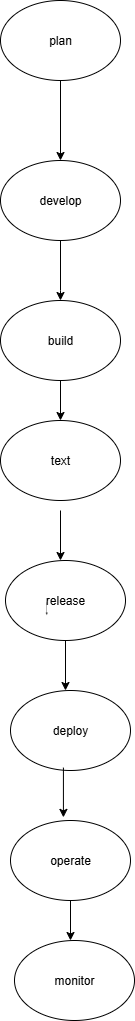

The diagram above was exported from draw.io. Its source (the exported page's mxGraphModel, read from the mxfile embedded in the PNG):
<mxGraphModel dx="1158" dy="624" grid="1" gridSize="10" guides="1" tooltips="1" connect="1" arrows="1" fold="1" page="1" pageScale="1" pageWidth="827" pageHeight="1169" math="0" shadow="0">
  <root>
    <mxCell id="0" />
    <mxCell id="1" parent="0" />
    <mxCell id="ZbopDw0uu6deSUiJsrMV-1" value="plan" style="ellipse;whiteSpace=wrap;html=1;" parent="1" vertex="1">
      <mxGeometry x="340" y="30" width="120" height="80" as="geometry" />
    </mxCell>
    <mxCell id="ZbopDw0uu6deSUiJsrMV-5" value="" style="endArrow=classic;html=1;rounded=0;" parent="1" edge="1">
      <mxGeometry width="50" height="50" relative="1" as="geometry">
        <mxPoint x="400" y="370" as="sourcePoint" />
        <mxPoint x="400" y="370" as="targetPoint" />
      </mxGeometry>
    </mxCell>
    <mxCell id="ZbopDw0uu6deSUiJsrMV-6" value="" style="endArrow=classic;html=1;rounded=0;exitX=0.5;exitY=1;exitDx=0;exitDy=0;" parent="1" source="ZbopDw0uu6deSUiJsrMV-3" edge="1">
      <mxGeometry width="50" height="50" relative="1" as="geometry">
        <mxPoint x="390" y="330" as="sourcePoint" />
        <mxPoint x="400" y="330" as="targetPoint" />
        <Array as="points">
          <mxPoint x="400" y="320" />
        </Array>
      </mxGeometry>
    </mxCell>
    <mxCell id="ZbopDw0uu6deSUiJsrMV-7" value="text" style="ellipse;whiteSpace=wrap;html=1;" parent="1" vertex="1">
      <mxGeometry x="340" y="450" width="120" height="80" as="geometry" />
    </mxCell>
    <mxCell id="ZbopDw0uu6deSUiJsrMV-10" value="release" style="ellipse;whiteSpace=wrap;html=1;" parent="1" vertex="1">
      <mxGeometry x="345" y="590" width="120" height="80" as="geometry" />
    </mxCell>
    <mxCell id="ZbopDw0uu6deSUiJsrMV-14" value="" style="endArrow=classic;html=1;rounded=0;" parent="1" source="ZbopDw0uu6deSUiJsrMV-18" edge="1">
      <mxGeometry width="50" height="50" relative="1" as="geometry">
        <mxPoint x="410" y="900" as="sourcePoint" />
        <mxPoint x="410" y="900" as="targetPoint" />
      </mxGeometry>
    </mxCell>
    <mxCell id="ZbopDw0uu6deSUiJsrMV-37" style="edgeStyle=orthogonalEdgeStyle;rounded=0;orthogonalLoop=1;jettySize=auto;html=1;exitX=0.5;exitY=1;exitDx=0;exitDy=0;" parent="1" source="ZbopDw0uu6deSUiJsrMV-16" edge="1">
      <mxGeometry relative="1" as="geometry">
        <mxPoint x="409.7777777777778" y="790.0000000000002" as="targetPoint" />
        <Array as="points">
          <mxPoint x="410" y="790" />
          <mxPoint x="410" y="790" />
        </Array>
      </mxGeometry>
    </mxCell>
    <mxCell id="ZbopDw0uu6deSUiJsrMV-16" value="deploy" style="ellipse;whiteSpace=wrap;html=1;" parent="1" vertex="1">
      <mxGeometry x="350" y="720" width="120" height="80" as="geometry" />
    </mxCell>
    <mxCell id="ZbopDw0uu6deSUiJsrMV-17" value="" style="endArrow=classic;html=1;rounded=0;exitX=0.5;exitY=1;exitDx=0;exitDy=0;" parent="1" source="ZbopDw0uu6deSUiJsrMV-18" edge="1">
      <mxGeometry width="50" height="50" relative="1" as="geometry">
        <mxPoint x="350" y="990" as="sourcePoint" />
        <mxPoint x="400" y="880" as="targetPoint" />
      </mxGeometry>
    </mxCell>
    <mxCell id="ZbopDw0uu6deSUiJsrMV-20" value="&lt;img src=&quot;data:image/png,(base64 omitted: 4024 chars)&quot; width=&quot;9&quot; height=&quot;22&quot;&gt;" style="text;whiteSpace=wrap;html=1;" parent="1" vertex="1">
      <mxGeometry x="380" y="620" width="50" height="50" as="geometry" />
    </mxCell>
    <mxCell id="ZbopDw0uu6deSUiJsrMV-21" value="" style="endArrow=classic;html=1;rounded=0;exitX=0.5;exitY=1;exitDx=0;exitDy=0;" parent="1" source="ZbopDw0uu6deSUiJsrMV-20" edge="1">
      <mxGeometry width="50" height="50" relative="1" as="geometry">
        <mxPoint x="412" y="685" as="sourcePoint" />
        <mxPoint x="405" y="720" as="targetPoint" />
        <Array as="points" />
      </mxGeometry>
    </mxCell>
    <mxCell id="ZbopDw0uu6deSUiJsrMV-23" value="monitor" style="ellipse;whiteSpace=wrap;html=1;" parent="1" vertex="1">
      <mxGeometry x="354" y="970" width="120" height="80" as="geometry" />
    </mxCell>
    <mxCell id="ZbopDw0uu6deSUiJsrMV-24" value="build" style="ellipse;whiteSpace=wrap;html=1;" parent="1" vertex="1">
      <mxGeometry x="340" y="330" width="120" height="80" as="geometry" />
    </mxCell>
    <mxCell id="ZbopDw0uu6deSUiJsrMV-27" value="" style="endArrow=classic;html=1;rounded=0;exitX=0.5;exitY=1;exitDx=0;exitDy=0;entryX=0.5;entryY=0;entryDx=0;entryDy=0;" parent="1" source="ZbopDw0uu6deSUiJsrMV-24" target="ZbopDw0uu6deSUiJsrMV-7" edge="1">
      <mxGeometry width="50" height="50" relative="1" as="geometry">
        <mxPoint x="360" y="440" as="sourcePoint" />
        <mxPoint x="410" y="390" as="targetPoint" />
      </mxGeometry>
    </mxCell>
    <mxCell id="ZbopDw0uu6deSUiJsrMV-31" value="" style="endArrow=classic;html=1;rounded=0;" parent="1" target="ZbopDw0uu6deSUiJsrMV-3" edge="1">
      <mxGeometry width="50" height="50" relative="1" as="geometry">
        <mxPoint x="400" y="220" as="sourcePoint" />
        <mxPoint x="400" y="230" as="targetPoint" />
        <Array as="points" />
      </mxGeometry>
    </mxCell>
    <mxCell id="ZbopDw0uu6deSUiJsrMV-3" value="develop" style="ellipse;whiteSpace=wrap;html=1;" parent="1" vertex="1">
      <mxGeometry x="340" y="190" width="120" height="80" as="geometry" />
    </mxCell>
    <mxCell id="ZbopDw0uu6deSUiJsrMV-34" value="" style="endArrow=classic;html=1;rounded=0;" parent="1" target="ZbopDw0uu6deSUiJsrMV-18" edge="1">
      <mxGeometry width="50" height="50" relative="1" as="geometry">
        <mxPoint x="410" y="900" as="sourcePoint" />
        <mxPoint x="410" y="900" as="targetPoint" />
      </mxGeometry>
    </mxCell>
    <mxCell id="ZbopDw0uu6deSUiJsrMV-18" value="operate" style="ellipse;whiteSpace=wrap;html=1;" parent="1" vertex="1">
      <mxGeometry x="350" y="850" width="120" height="80" as="geometry" />
    </mxCell>
    <mxCell id="ZbopDw0uu6deSUiJsrMV-35" value="" style="endArrow=classic;html=1;rounded=0;exitX=0.5;exitY=1;exitDx=0;exitDy=0;" parent="1" source="ZbopDw0uu6deSUiJsrMV-18" edge="1">
      <mxGeometry width="50" height="50" relative="1" as="geometry">
        <mxPoint x="370" y="1000" as="sourcePoint" />
        <mxPoint x="410" y="970" as="targetPoint" />
      </mxGeometry>
    </mxCell>
    <mxCell id="ZbopDw0uu6deSUiJsrMV-39" value="" style="endArrow=classic;html=1;rounded=0;" parent="1" edge="1">
      <mxGeometry width="50" height="50" relative="1" as="geometry">
        <mxPoint x="400" y="540" as="sourcePoint" />
        <mxPoint x="400" y="590" as="targetPoint" />
      </mxGeometry>
    </mxCell>
    <mxCell id="ZbopDw0uu6deSUiJsrMV-40" value="" style="endArrow=classic;html=1;rounded=0;exitX=0.441;exitY=0.964;exitDx=0;exitDy=0;exitPerimeter=0;entryX=0.441;entryY=-0.039;entryDx=0;entryDy=0;entryPerimeter=0;" parent="1" source="ZbopDw0uu6deSUiJsrMV-16" target="ZbopDw0uu6deSUiJsrMV-18" edge="1">
      <mxGeometry width="50" height="50" relative="1" as="geometry">
        <mxPoint x="380" y="810" as="sourcePoint" />
        <mxPoint x="420" y="760" as="targetPoint" />
      </mxGeometry>
    </mxCell>
    <mxCell id="ZbopDw0uu6deSUiJsrMV-41" value="" style="endArrow=classic;html=1;rounded=0;exitX=0.5;exitY=1;exitDx=0;exitDy=0;entryX=0.5;entryY=0;entryDx=0;entryDy=0;" parent="1" source="ZbopDw0uu6deSUiJsrMV-1" target="ZbopDw0uu6deSUiJsrMV-3" edge="1">
      <mxGeometry width="50" height="50" relative="1" as="geometry">
        <mxPoint x="370" y="290" as="sourcePoint" />
        <mxPoint x="420" y="240" as="targetPoint" />
      </mxGeometry>
    </mxCell>
  </root>
</mxGraphModel>